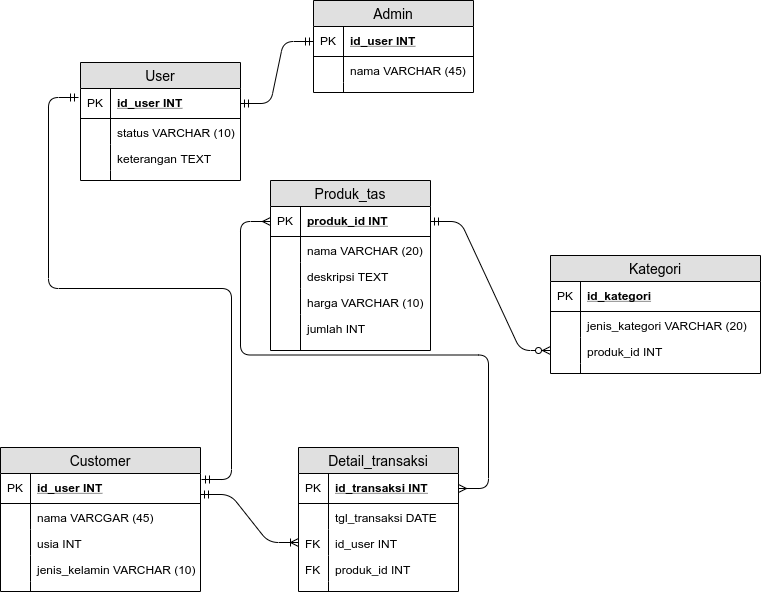

The diagram above was exported from draw.io. Its source (the exported page's mxGraphModel, read from the mxfile embedded in the PNG):
<mxGraphModel dx="801" dy="1600" grid="1" gridSize="10" guides="1" tooltips="1" connect="1" arrows="1" fold="1" page="1" pageScale="1" pageWidth="827" pageHeight="1169" math="0" shadow="0">
  <root>
    <mxCell id="0" />
    <mxCell id="1" parent="0" />
    <mxCell id="Xo23mmH6QLtyw4z73-sA-1" value="Produk_tas" style="swimlane;fontStyle=0;childLayout=stackLayout;horizontal=1;startSize=26;fillColor=#e0e0e0;horizontalStack=0;resizeParent=1;resizeParentMax=0;resizeLast=0;collapsible=1;marginBottom=0;swimlaneFillColor=#ffffff;align=center;fontSize=14;" vertex="1" parent="1">
      <mxGeometry x="300" y="-174" width="160" height="170" as="geometry" />
    </mxCell>
    <mxCell id="Xo23mmH6QLtyw4z73-sA-2" value="produk_id INT" style="shape=partialRectangle;top=0;left=0;right=0;bottom=1;align=left;verticalAlign=middle;fillColor=none;spacingLeft=34;spacingRight=4;overflow=hidden;rotatable=0;points=[[0,0.5],[1,0.5]];portConstraint=eastwest;dropTarget=0;fontStyle=5;fontSize=12;" vertex="1" parent="Xo23mmH6QLtyw4z73-sA-1">
      <mxGeometry y="26" width="160" height="30" as="geometry" />
    </mxCell>
    <mxCell id="Xo23mmH6QLtyw4z73-sA-3" value="PK" style="shape=partialRectangle;top=0;left=0;bottom=0;fillColor=none;align=left;verticalAlign=middle;spacingLeft=4;spacingRight=4;overflow=hidden;rotatable=0;points=[];portConstraint=eastwest;part=1;fontSize=12;" vertex="1" connectable="0" parent="Xo23mmH6QLtyw4z73-sA-2">
      <mxGeometry width="30" height="30" as="geometry" />
    </mxCell>
    <mxCell id="Xo23mmH6QLtyw4z73-sA-4" value="nama VARCHAR (20)" style="shape=partialRectangle;top=0;left=0;right=0;bottom=0;align=left;verticalAlign=top;fillColor=none;spacingLeft=34;spacingRight=4;overflow=hidden;rotatable=0;points=[[0,0.5],[1,0.5]];portConstraint=eastwest;dropTarget=0;fontSize=12;" vertex="1" parent="Xo23mmH6QLtyw4z73-sA-1">
      <mxGeometry y="56" width="160" height="26" as="geometry" />
    </mxCell>
    <mxCell id="Xo23mmH6QLtyw4z73-sA-5" value="" style="shape=partialRectangle;top=0;left=0;bottom=0;fillColor=none;align=left;verticalAlign=top;spacingLeft=4;spacingRight=4;overflow=hidden;rotatable=0;points=[];portConstraint=eastwest;part=1;fontSize=12;" vertex="1" connectable="0" parent="Xo23mmH6QLtyw4z73-sA-4">
      <mxGeometry width="30" height="26" as="geometry" />
    </mxCell>
    <mxCell id="Xo23mmH6QLtyw4z73-sA-6" value="deskripsi TEXT" style="shape=partialRectangle;top=0;left=0;right=0;bottom=0;align=left;verticalAlign=top;fillColor=none;spacingLeft=34;spacingRight=4;overflow=hidden;rotatable=0;points=[[0,0.5],[1,0.5]];portConstraint=eastwest;dropTarget=0;fontSize=12;" vertex="1" parent="Xo23mmH6QLtyw4z73-sA-1">
      <mxGeometry y="82" width="160" height="26" as="geometry" />
    </mxCell>
    <mxCell id="Xo23mmH6QLtyw4z73-sA-7" value="" style="shape=partialRectangle;top=0;left=0;bottom=0;fillColor=none;align=left;verticalAlign=top;spacingLeft=4;spacingRight=4;overflow=hidden;rotatable=0;points=[];portConstraint=eastwest;part=1;fontSize=12;" vertex="1" connectable="0" parent="Xo23mmH6QLtyw4z73-sA-6">
      <mxGeometry width="30" height="26" as="geometry" />
    </mxCell>
    <mxCell id="Xo23mmH6QLtyw4z73-sA-8" value="harga VARCHAR (10)" style="shape=partialRectangle;top=0;left=0;right=0;bottom=0;align=left;verticalAlign=top;fillColor=none;spacingLeft=34;spacingRight=4;overflow=hidden;rotatable=0;points=[[0,0.5],[1,0.5]];portConstraint=eastwest;dropTarget=0;fontSize=12;" vertex="1" parent="Xo23mmH6QLtyw4z73-sA-1">
      <mxGeometry y="108" width="160" height="26" as="geometry" />
    </mxCell>
    <mxCell id="Xo23mmH6QLtyw4z73-sA-9" value="" style="shape=partialRectangle;top=0;left=0;bottom=0;fillColor=none;align=left;verticalAlign=top;spacingLeft=4;spacingRight=4;overflow=hidden;rotatable=0;points=[];portConstraint=eastwest;part=1;fontSize=12;" vertex="1" connectable="0" parent="Xo23mmH6QLtyw4z73-sA-8">
      <mxGeometry width="30" height="26" as="geometry" />
    </mxCell>
    <mxCell id="Xo23mmH6QLtyw4z73-sA-10" value="jumlah INT&#10;&#10;" style="shape=partialRectangle;top=0;left=0;right=0;bottom=0;align=left;verticalAlign=top;fillColor=none;spacingLeft=34;spacingRight=4;overflow=hidden;rotatable=0;points=[[0,0.5],[1,0.5]];portConstraint=eastwest;dropTarget=0;fontSize=12;" vertex="1" parent="Xo23mmH6QLtyw4z73-sA-1">
      <mxGeometry y="134" width="160" height="36" as="geometry" />
    </mxCell>
    <mxCell id="Xo23mmH6QLtyw4z73-sA-11" value="" style="shape=partialRectangle;top=0;left=0;bottom=0;fillColor=none;align=left;verticalAlign=top;spacingLeft=4;spacingRight=4;overflow=hidden;rotatable=0;points=[];portConstraint=eastwest;part=1;fontSize=12;" vertex="1" connectable="0" parent="Xo23mmH6QLtyw4z73-sA-10">
      <mxGeometry width="30" height="36" as="geometry" />
    </mxCell>
    <mxCell id="Xo23mmH6QLtyw4z73-sA-13" value="Kategori" style="swimlane;fontStyle=0;childLayout=stackLayout;horizontal=1;startSize=26;fillColor=#e0e0e0;horizontalStack=0;resizeParent=1;resizeParentMax=0;resizeLast=0;collapsible=1;marginBottom=0;swimlaneFillColor=#ffffff;align=center;fontSize=14;" vertex="1" parent="1">
      <mxGeometry x="580" y="-99" width="210" height="118" as="geometry" />
    </mxCell>
    <mxCell id="Xo23mmH6QLtyw4z73-sA-14" value="id_kategori" style="shape=partialRectangle;top=0;left=0;right=0;bottom=1;align=left;verticalAlign=middle;fillColor=none;spacingLeft=34;spacingRight=4;overflow=hidden;rotatable=0;points=[[0,0.5],[1,0.5]];portConstraint=eastwest;dropTarget=0;fontStyle=5;fontSize=12;" vertex="1" parent="Xo23mmH6QLtyw4z73-sA-13">
      <mxGeometry y="26" width="210" height="30" as="geometry" />
    </mxCell>
    <mxCell id="Xo23mmH6QLtyw4z73-sA-15" value="PK" style="shape=partialRectangle;top=0;left=0;bottom=0;fillColor=none;align=left;verticalAlign=middle;spacingLeft=4;spacingRight=4;overflow=hidden;rotatable=0;points=[];portConstraint=eastwest;part=1;fontSize=12;" vertex="1" connectable="0" parent="Xo23mmH6QLtyw4z73-sA-14">
      <mxGeometry width="30" height="30" as="geometry" />
    </mxCell>
    <mxCell id="Xo23mmH6QLtyw4z73-sA-16" value="jenis_kategori VARCHAR (20)" style="shape=partialRectangle;top=0;left=0;right=0;bottom=0;align=left;verticalAlign=top;fillColor=none;spacingLeft=34;spacingRight=4;overflow=hidden;rotatable=0;points=[[0,0.5],[1,0.5]];portConstraint=eastwest;dropTarget=0;fontSize=12;" vertex="1" parent="Xo23mmH6QLtyw4z73-sA-13">
      <mxGeometry y="56" width="210" height="26" as="geometry" />
    </mxCell>
    <mxCell id="Xo23mmH6QLtyw4z73-sA-17" value="" style="shape=partialRectangle;top=0;left=0;bottom=0;fillColor=none;align=left;verticalAlign=top;spacingLeft=4;spacingRight=4;overflow=hidden;rotatable=0;points=[];portConstraint=eastwest;part=1;fontSize=12;" vertex="1" connectable="0" parent="Xo23mmH6QLtyw4z73-sA-16">
      <mxGeometry width="30" height="26" as="geometry" />
    </mxCell>
    <mxCell id="Xo23mmH6QLtyw4z73-sA-18" value="produk_id INT" style="shape=partialRectangle;top=0;left=0;right=0;bottom=0;align=left;verticalAlign=top;fillColor=none;spacingLeft=34;spacingRight=4;overflow=hidden;rotatable=0;points=[[0,0.5],[1,0.5]];portConstraint=eastwest;dropTarget=0;fontSize=12;" vertex="1" parent="Xo23mmH6QLtyw4z73-sA-13">
      <mxGeometry y="82" width="210" height="26" as="geometry" />
    </mxCell>
    <mxCell id="Xo23mmH6QLtyw4z73-sA-19" value="" style="shape=partialRectangle;top=0;left=0;bottom=0;fillColor=none;align=left;verticalAlign=top;spacingLeft=4;spacingRight=4;overflow=hidden;rotatable=0;points=[];portConstraint=eastwest;part=1;fontSize=12;" vertex="1" connectable="0" parent="Xo23mmH6QLtyw4z73-sA-18">
      <mxGeometry width="30" height="26" as="geometry" />
    </mxCell>
    <mxCell id="Xo23mmH6QLtyw4z73-sA-22" value="" style="shape=partialRectangle;top=0;left=0;right=0;bottom=0;align=left;verticalAlign=top;fillColor=none;spacingLeft=34;spacingRight=4;overflow=hidden;rotatable=0;points=[[0,0.5],[1,0.5]];portConstraint=eastwest;dropTarget=0;fontSize=12;" vertex="1" parent="Xo23mmH6QLtyw4z73-sA-13">
      <mxGeometry y="108" width="210" height="10" as="geometry" />
    </mxCell>
    <mxCell id="Xo23mmH6QLtyw4z73-sA-23" value="" style="shape=partialRectangle;top=0;left=0;bottom=0;fillColor=none;align=left;verticalAlign=top;spacingLeft=4;spacingRight=4;overflow=hidden;rotatable=0;points=[];portConstraint=eastwest;part=1;fontSize=12;" vertex="1" connectable="0" parent="Xo23mmH6QLtyw4z73-sA-22">
      <mxGeometry width="30" height="10" as="geometry" />
    </mxCell>
    <mxCell id="Xo23mmH6QLtyw4z73-sA-24" value="" style="edgeStyle=entityRelationEdgeStyle;fontSize=12;html=1;endArrow=ERzeroToMany;startArrow=ERmandOne;exitX=1;exitY=0.5;exitDx=0;exitDy=0;entryX=0;entryY=0.5;entryDx=0;entryDy=0;" edge="1" parent="1" source="Xo23mmH6QLtyw4z73-sA-2" target="Xo23mmH6QLtyw4z73-sA-18">
      <mxGeometry width="100" height="100" relative="1" as="geometry">
        <mxPoint x="230" y="410" as="sourcePoint" />
        <mxPoint x="330" y="310" as="targetPoint" />
      </mxGeometry>
    </mxCell>
    <mxCell id="Xo23mmH6QLtyw4z73-sA-25" value="Customer" style="swimlane;fontStyle=0;childLayout=stackLayout;horizontal=1;startSize=26;fillColor=#e0e0e0;horizontalStack=0;resizeParent=1;resizeParentMax=0;resizeLast=0;collapsible=1;marginBottom=0;swimlaneFillColor=#ffffff;align=center;fontSize=14;" vertex="1" parent="1">
      <mxGeometry x="30" y="93" width="200" height="144" as="geometry" />
    </mxCell>
    <mxCell id="Xo23mmH6QLtyw4z73-sA-26" value="id_user INT" style="shape=partialRectangle;top=0;left=0;right=0;bottom=1;align=left;verticalAlign=middle;fillColor=none;spacingLeft=34;spacingRight=4;overflow=hidden;rotatable=0;points=[[0,0.5],[1,0.5]];portConstraint=eastwest;dropTarget=0;fontStyle=5;fontSize=12;" vertex="1" parent="Xo23mmH6QLtyw4z73-sA-25">
      <mxGeometry y="26" width="200" height="30" as="geometry" />
    </mxCell>
    <mxCell id="Xo23mmH6QLtyw4z73-sA-27" value="PK" style="shape=partialRectangle;top=0;left=0;bottom=0;fillColor=none;align=left;verticalAlign=middle;spacingLeft=4;spacingRight=4;overflow=hidden;rotatable=0;points=[];portConstraint=eastwest;part=1;fontSize=12;" vertex="1" connectable="0" parent="Xo23mmH6QLtyw4z73-sA-26">
      <mxGeometry width="30" height="30" as="geometry" />
    </mxCell>
    <mxCell id="Xo23mmH6QLtyw4z73-sA-28" value="nama VARCGAR (45)" style="shape=partialRectangle;top=0;left=0;right=0;bottom=0;align=left;verticalAlign=top;fillColor=none;spacingLeft=34;spacingRight=4;overflow=hidden;rotatable=0;points=[[0,0.5],[1,0.5]];portConstraint=eastwest;dropTarget=0;fontSize=12;" vertex="1" parent="Xo23mmH6QLtyw4z73-sA-25">
      <mxGeometry y="56" width="200" height="26" as="geometry" />
    </mxCell>
    <mxCell id="Xo23mmH6QLtyw4z73-sA-29" value="" style="shape=partialRectangle;top=0;left=0;bottom=0;fillColor=none;align=left;verticalAlign=top;spacingLeft=4;spacingRight=4;overflow=hidden;rotatable=0;points=[];portConstraint=eastwest;part=1;fontSize=12;" vertex="1" connectable="0" parent="Xo23mmH6QLtyw4z73-sA-28">
      <mxGeometry width="30" height="26" as="geometry" />
    </mxCell>
    <mxCell id="Xo23mmH6QLtyw4z73-sA-30" value="usia INT" style="shape=partialRectangle;top=0;left=0;right=0;bottom=0;align=left;verticalAlign=top;fillColor=none;spacingLeft=34;spacingRight=4;overflow=hidden;rotatable=0;points=[[0,0.5],[1,0.5]];portConstraint=eastwest;dropTarget=0;fontSize=12;" vertex="1" parent="Xo23mmH6QLtyw4z73-sA-25">
      <mxGeometry y="82" width="200" height="26" as="geometry" />
    </mxCell>
    <mxCell id="Xo23mmH6QLtyw4z73-sA-31" value="" style="shape=partialRectangle;top=0;left=0;bottom=0;fillColor=none;align=left;verticalAlign=top;spacingLeft=4;spacingRight=4;overflow=hidden;rotatable=0;points=[];portConstraint=eastwest;part=1;fontSize=12;" vertex="1" connectable="0" parent="Xo23mmH6QLtyw4z73-sA-30">
      <mxGeometry width="30" height="26" as="geometry" />
    </mxCell>
    <mxCell id="Xo23mmH6QLtyw4z73-sA-32" value="jenis_kelamin VARCHAR (10)" style="shape=partialRectangle;top=0;left=0;right=0;bottom=0;align=left;verticalAlign=top;fillColor=none;spacingLeft=34;spacingRight=4;overflow=hidden;rotatable=0;points=[[0,0.5],[1,0.5]];portConstraint=eastwest;dropTarget=0;fontSize=12;" vertex="1" parent="Xo23mmH6QLtyw4z73-sA-25">
      <mxGeometry y="108" width="200" height="26" as="geometry" />
    </mxCell>
    <mxCell id="Xo23mmH6QLtyw4z73-sA-33" value="" style="shape=partialRectangle;top=0;left=0;bottom=0;fillColor=none;align=left;verticalAlign=top;spacingLeft=4;spacingRight=4;overflow=hidden;rotatable=0;points=[];portConstraint=eastwest;part=1;fontSize=12;" vertex="1" connectable="0" parent="Xo23mmH6QLtyw4z73-sA-32">
      <mxGeometry width="30" height="26" as="geometry" />
    </mxCell>
    <mxCell id="Xo23mmH6QLtyw4z73-sA-34" value="" style="shape=partialRectangle;top=0;left=0;right=0;bottom=0;align=left;verticalAlign=top;fillColor=none;spacingLeft=34;spacingRight=4;overflow=hidden;rotatable=0;points=[[0,0.5],[1,0.5]];portConstraint=eastwest;dropTarget=0;fontSize=12;" vertex="1" parent="Xo23mmH6QLtyw4z73-sA-25">
      <mxGeometry y="134" width="200" height="10" as="geometry" />
    </mxCell>
    <mxCell id="Xo23mmH6QLtyw4z73-sA-35" value="" style="shape=partialRectangle;top=0;left=0;bottom=0;fillColor=none;align=left;verticalAlign=top;spacingLeft=4;spacingRight=4;overflow=hidden;rotatable=0;points=[];portConstraint=eastwest;part=1;fontSize=12;" vertex="1" connectable="0" parent="Xo23mmH6QLtyw4z73-sA-34">
      <mxGeometry width="30" height="10" as="geometry" />
    </mxCell>
    <mxCell id="Xo23mmH6QLtyw4z73-sA-36" value="Detail_transaksi" style="swimlane;fontStyle=0;childLayout=stackLayout;horizontal=1;startSize=26;fillColor=#e0e0e0;horizontalStack=0;resizeParent=1;resizeParentMax=0;resizeLast=0;collapsible=1;marginBottom=0;swimlaneFillColor=#ffffff;align=center;fontSize=14;" vertex="1" parent="1">
      <mxGeometry x="328" y="93" width="160" height="144" as="geometry" />
    </mxCell>
    <mxCell id="Xo23mmH6QLtyw4z73-sA-37" value="id_transaksi INT" style="shape=partialRectangle;top=0;left=0;right=0;bottom=1;align=left;verticalAlign=middle;fillColor=none;spacingLeft=34;spacingRight=4;overflow=hidden;rotatable=0;points=[[0,0.5],[1,0.5]];portConstraint=eastwest;dropTarget=0;fontStyle=5;fontSize=12;" vertex="1" parent="Xo23mmH6QLtyw4z73-sA-36">
      <mxGeometry y="26" width="160" height="30" as="geometry" />
    </mxCell>
    <mxCell id="Xo23mmH6QLtyw4z73-sA-38" value="PK" style="shape=partialRectangle;top=0;left=0;bottom=0;fillColor=none;align=left;verticalAlign=middle;spacingLeft=4;spacingRight=4;overflow=hidden;rotatable=0;points=[];portConstraint=eastwest;part=1;fontSize=12;" vertex="1" connectable="0" parent="Xo23mmH6QLtyw4z73-sA-37">
      <mxGeometry width="30" height="30" as="geometry" />
    </mxCell>
    <mxCell id="Xo23mmH6QLtyw4z73-sA-39" value="tgl_transaksi DATE" style="shape=partialRectangle;top=0;left=0;right=0;bottom=0;align=left;verticalAlign=top;fillColor=none;spacingLeft=34;spacingRight=4;overflow=hidden;rotatable=0;points=[[0,0.5],[1,0.5]];portConstraint=eastwest;dropTarget=0;fontSize=12;" vertex="1" parent="Xo23mmH6QLtyw4z73-sA-36">
      <mxGeometry y="56" width="160" height="26" as="geometry" />
    </mxCell>
    <mxCell id="Xo23mmH6QLtyw4z73-sA-40" value="" style="shape=partialRectangle;top=0;left=0;bottom=0;fillColor=none;align=left;verticalAlign=top;spacingLeft=4;spacingRight=4;overflow=hidden;rotatable=0;points=[];portConstraint=eastwest;part=1;fontSize=12;" vertex="1" connectable="0" parent="Xo23mmH6QLtyw4z73-sA-39">
      <mxGeometry width="30" height="26" as="geometry" />
    </mxCell>
    <mxCell id="Xo23mmH6QLtyw4z73-sA-41" value="id_user INT" style="shape=partialRectangle;top=0;left=0;right=0;bottom=0;align=left;verticalAlign=top;fillColor=none;spacingLeft=34;spacingRight=4;overflow=hidden;rotatable=0;points=[[0,0.5],[1,0.5]];portConstraint=eastwest;dropTarget=0;fontSize=12;" vertex="1" parent="Xo23mmH6QLtyw4z73-sA-36">
      <mxGeometry y="82" width="160" height="26" as="geometry" />
    </mxCell>
    <mxCell id="Xo23mmH6QLtyw4z73-sA-42" value="FK" style="shape=partialRectangle;top=0;left=0;bottom=0;fillColor=none;align=left;verticalAlign=top;spacingLeft=4;spacingRight=4;overflow=hidden;rotatable=0;points=[];portConstraint=eastwest;part=1;fontSize=12;" vertex="1" connectable="0" parent="Xo23mmH6QLtyw4z73-sA-41">
      <mxGeometry width="30" height="26" as="geometry" />
    </mxCell>
    <mxCell id="Xo23mmH6QLtyw4z73-sA-43" value="produk_id INT" style="shape=partialRectangle;top=0;left=0;right=0;bottom=0;align=left;verticalAlign=top;fillColor=none;spacingLeft=34;spacingRight=4;overflow=hidden;rotatable=0;points=[[0,0.5],[1,0.5]];portConstraint=eastwest;dropTarget=0;fontSize=12;" vertex="1" parent="Xo23mmH6QLtyw4z73-sA-36">
      <mxGeometry y="108" width="160" height="26" as="geometry" />
    </mxCell>
    <mxCell id="Xo23mmH6QLtyw4z73-sA-44" value="FK" style="shape=partialRectangle;top=0;left=0;bottom=0;fillColor=none;align=left;verticalAlign=top;spacingLeft=4;spacingRight=4;overflow=hidden;rotatable=0;points=[];portConstraint=eastwest;part=1;fontSize=12;" vertex="1" connectable="0" parent="Xo23mmH6QLtyw4z73-sA-43">
      <mxGeometry width="30" height="26" as="geometry" />
    </mxCell>
    <mxCell id="Xo23mmH6QLtyw4z73-sA-45" value="" style="shape=partialRectangle;top=0;left=0;right=0;bottom=0;align=left;verticalAlign=top;fillColor=none;spacingLeft=34;spacingRight=4;overflow=hidden;rotatable=0;points=[[0,0.5],[1,0.5]];portConstraint=eastwest;dropTarget=0;fontSize=12;" vertex="1" parent="Xo23mmH6QLtyw4z73-sA-36">
      <mxGeometry y="134" width="160" height="10" as="geometry" />
    </mxCell>
    <mxCell id="Xo23mmH6QLtyw4z73-sA-46" value="" style="shape=partialRectangle;top=0;left=0;bottom=0;fillColor=none;align=left;verticalAlign=top;spacingLeft=4;spacingRight=4;overflow=hidden;rotatable=0;points=[];portConstraint=eastwest;part=1;fontSize=12;" vertex="1" connectable="0" parent="Xo23mmH6QLtyw4z73-sA-45">
      <mxGeometry width="30" height="10" as="geometry" />
    </mxCell>
    <mxCell id="Xo23mmH6QLtyw4z73-sA-48" value="" style="edgeStyle=entityRelationEdgeStyle;fontSize=12;html=1;endArrow=ERoneToMany;startArrow=ERmandOne;entryX=0;entryY=0.5;entryDx=0;entryDy=0;" edge="1" parent="1" target="Xo23mmH6QLtyw4z73-sA-41">
      <mxGeometry width="100" height="100" relative="1" as="geometry">
        <mxPoint x="230" y="140" as="sourcePoint" />
        <mxPoint x="371.4213562373095" y="134" as="targetPoint" />
      </mxGeometry>
    </mxCell>
    <mxCell id="Xo23mmH6QLtyw4z73-sA-49" value="" style="edgeStyle=entityRelationEdgeStyle;fontSize=12;html=1;endArrow=ERmany;startArrow=ERmany;entryX=0;entryY=0.5;entryDx=0;entryDy=0;exitX=1;exitY=0.5;exitDx=0;exitDy=0;" edge="1" parent="1" source="Xo23mmH6QLtyw4z73-sA-37" target="Xo23mmH6QLtyw4z73-sA-2">
      <mxGeometry width="100" height="100" relative="1" as="geometry">
        <mxPoint x="250" y="140" as="sourcePoint" />
        <mxPoint x="350" y="40" as="targetPoint" />
      </mxGeometry>
    </mxCell>
    <mxCell id="Xo23mmH6QLtyw4z73-sA-50" value="User" style="swimlane;fontStyle=0;childLayout=stackLayout;horizontal=1;startSize=26;fillColor=#e0e0e0;horizontalStack=0;resizeParent=1;resizeParentMax=0;resizeLast=0;collapsible=1;marginBottom=0;swimlaneFillColor=#ffffff;align=center;fontSize=14;" vertex="1" parent="1">
      <mxGeometry x="110" y="-292" width="160" height="118" as="geometry" />
    </mxCell>
    <mxCell id="Xo23mmH6QLtyw4z73-sA-51" value="id_user INT" style="shape=partialRectangle;top=0;left=0;right=0;bottom=1;align=left;verticalAlign=middle;fillColor=none;spacingLeft=34;spacingRight=4;overflow=hidden;rotatable=0;points=[[0,0.5],[1,0.5]];portConstraint=eastwest;dropTarget=0;fontStyle=5;fontSize=12;" vertex="1" parent="Xo23mmH6QLtyw4z73-sA-50">
      <mxGeometry y="26" width="160" height="30" as="geometry" />
    </mxCell>
    <mxCell id="Xo23mmH6QLtyw4z73-sA-52" value="PK" style="shape=partialRectangle;top=0;left=0;bottom=0;fillColor=none;align=left;verticalAlign=middle;spacingLeft=4;spacingRight=4;overflow=hidden;rotatable=0;points=[];portConstraint=eastwest;part=1;fontSize=12;" vertex="1" connectable="0" parent="Xo23mmH6QLtyw4z73-sA-51">
      <mxGeometry width="30" height="30" as="geometry" />
    </mxCell>
    <mxCell id="Xo23mmH6QLtyw4z73-sA-53" value="status VARCHAR (10)" style="shape=partialRectangle;top=0;left=0;right=0;bottom=0;align=left;verticalAlign=top;fillColor=none;spacingLeft=34;spacingRight=4;overflow=hidden;rotatable=0;points=[[0,0.5],[1,0.5]];portConstraint=eastwest;dropTarget=0;fontSize=12;" vertex="1" parent="Xo23mmH6QLtyw4z73-sA-50">
      <mxGeometry y="56" width="160" height="26" as="geometry" />
    </mxCell>
    <mxCell id="Xo23mmH6QLtyw4z73-sA-54" value="" style="shape=partialRectangle;top=0;left=0;bottom=0;fillColor=none;align=left;verticalAlign=top;spacingLeft=4;spacingRight=4;overflow=hidden;rotatable=0;points=[];portConstraint=eastwest;part=1;fontSize=12;" vertex="1" connectable="0" parent="Xo23mmH6QLtyw4z73-sA-53">
      <mxGeometry width="30" height="26" as="geometry" />
    </mxCell>
    <mxCell id="Xo23mmH6QLtyw4z73-sA-55" value="keterangan TEXT" style="shape=partialRectangle;top=0;left=0;right=0;bottom=0;align=left;verticalAlign=top;fillColor=none;spacingLeft=34;spacingRight=4;overflow=hidden;rotatable=0;points=[[0,0.5],[1,0.5]];portConstraint=eastwest;dropTarget=0;fontSize=12;" vertex="1" parent="Xo23mmH6QLtyw4z73-sA-50">
      <mxGeometry y="82" width="160" height="26" as="geometry" />
    </mxCell>
    <mxCell id="Xo23mmH6QLtyw4z73-sA-56" value="" style="shape=partialRectangle;top=0;left=0;bottom=0;fillColor=none;align=left;verticalAlign=top;spacingLeft=4;spacingRight=4;overflow=hidden;rotatable=0;points=[];portConstraint=eastwest;part=1;fontSize=12;" vertex="1" connectable="0" parent="Xo23mmH6QLtyw4z73-sA-55">
      <mxGeometry width="30" height="26" as="geometry" />
    </mxCell>
    <mxCell id="Xo23mmH6QLtyw4z73-sA-59" value="" style="shape=partialRectangle;top=0;left=0;right=0;bottom=0;align=left;verticalAlign=top;fillColor=none;spacingLeft=34;spacingRight=4;overflow=hidden;rotatable=0;points=[[0,0.5],[1,0.5]];portConstraint=eastwest;dropTarget=0;fontSize=12;" vertex="1" parent="Xo23mmH6QLtyw4z73-sA-50">
      <mxGeometry y="108" width="160" height="10" as="geometry" />
    </mxCell>
    <mxCell id="Xo23mmH6QLtyw4z73-sA-60" value="" style="shape=partialRectangle;top=0;left=0;bottom=0;fillColor=none;align=left;verticalAlign=top;spacingLeft=4;spacingRight=4;overflow=hidden;rotatable=0;points=[];portConstraint=eastwest;part=1;fontSize=12;" vertex="1" connectable="0" parent="Xo23mmH6QLtyw4z73-sA-59">
      <mxGeometry width="30" height="10" as="geometry" />
    </mxCell>
    <mxCell id="Xo23mmH6QLtyw4z73-sA-61" value="" style="edgeStyle=entityRelationEdgeStyle;fontSize=12;html=1;endArrow=ERmandOne;startArrow=ERmandOne;entryX=-0.012;entryY=0.3;entryDx=0;entryDy=0;entryPerimeter=0;exitX=1.005;exitY=0.2;exitDx=0;exitDy=0;exitPerimeter=0;" edge="1" parent="1" source="Xo23mmH6QLtyw4z73-sA-26" target="Xo23mmH6QLtyw4z73-sA-51">
      <mxGeometry width="100" height="100" relative="1" as="geometry">
        <mxPoint x="140" y="-20" as="sourcePoint" />
        <mxPoint x="240" y="-120" as="targetPoint" />
      </mxGeometry>
    </mxCell>
    <mxCell id="Xo23mmH6QLtyw4z73-sA-62" value="Admin" style="swimlane;fontStyle=0;childLayout=stackLayout;horizontal=1;startSize=26;fillColor=#e0e0e0;horizontalStack=0;resizeParent=1;resizeParentMax=0;resizeLast=0;collapsible=1;marginBottom=0;swimlaneFillColor=#ffffff;align=center;fontSize=14;" vertex="1" parent="1">
      <mxGeometry x="343" y="-354" width="160" height="92" as="geometry" />
    </mxCell>
    <mxCell id="Xo23mmH6QLtyw4z73-sA-63" value="id_user INT" style="shape=partialRectangle;top=0;left=0;right=0;bottom=1;align=left;verticalAlign=middle;fillColor=none;spacingLeft=34;spacingRight=4;overflow=hidden;rotatable=0;points=[[0,0.5],[1,0.5]];portConstraint=eastwest;dropTarget=0;fontStyle=5;fontSize=12;" vertex="1" parent="Xo23mmH6QLtyw4z73-sA-62">
      <mxGeometry y="26" width="160" height="30" as="geometry" />
    </mxCell>
    <mxCell id="Xo23mmH6QLtyw4z73-sA-64" value="PK" style="shape=partialRectangle;top=0;left=0;bottom=0;fillColor=none;align=left;verticalAlign=middle;spacingLeft=4;spacingRight=4;overflow=hidden;rotatable=0;points=[];portConstraint=eastwest;part=1;fontSize=12;" vertex="1" connectable="0" parent="Xo23mmH6QLtyw4z73-sA-63">
      <mxGeometry width="30" height="30" as="geometry" />
    </mxCell>
    <mxCell id="Xo23mmH6QLtyw4z73-sA-65" value="nama VARCHAR (45)" style="shape=partialRectangle;top=0;left=0;right=0;bottom=0;align=left;verticalAlign=top;fillColor=none;spacingLeft=34;spacingRight=4;overflow=hidden;rotatable=0;points=[[0,0.5],[1,0.5]];portConstraint=eastwest;dropTarget=0;fontSize=12;" vertex="1" parent="Xo23mmH6QLtyw4z73-sA-62">
      <mxGeometry y="56" width="160" height="26" as="geometry" />
    </mxCell>
    <mxCell id="Xo23mmH6QLtyw4z73-sA-66" value="" style="shape=partialRectangle;top=0;left=0;bottom=0;fillColor=none;align=left;verticalAlign=top;spacingLeft=4;spacingRight=4;overflow=hidden;rotatable=0;points=[];portConstraint=eastwest;part=1;fontSize=12;" vertex="1" connectable="0" parent="Xo23mmH6QLtyw4z73-sA-65">
      <mxGeometry width="30" height="26" as="geometry" />
    </mxCell>
    <mxCell id="Xo23mmH6QLtyw4z73-sA-71" value="" style="shape=partialRectangle;top=0;left=0;right=0;bottom=0;align=left;verticalAlign=top;fillColor=none;spacingLeft=34;spacingRight=4;overflow=hidden;rotatable=0;points=[[0,0.5],[1,0.5]];portConstraint=eastwest;dropTarget=0;fontSize=12;" vertex="1" parent="Xo23mmH6QLtyw4z73-sA-62">
      <mxGeometry y="82" width="160" height="10" as="geometry" />
    </mxCell>
    <mxCell id="Xo23mmH6QLtyw4z73-sA-72" value="" style="shape=partialRectangle;top=0;left=0;bottom=0;fillColor=none;align=left;verticalAlign=top;spacingLeft=4;spacingRight=4;overflow=hidden;rotatable=0;points=[];portConstraint=eastwest;part=1;fontSize=12;" vertex="1" connectable="0" parent="Xo23mmH6QLtyw4z73-sA-71">
      <mxGeometry width="30" height="10" as="geometry" />
    </mxCell>
    <mxCell id="Xo23mmH6QLtyw4z73-sA-73" value="" style="edgeStyle=entityRelationEdgeStyle;fontSize=12;html=1;endArrow=ERmandOne;startArrow=ERmandOne;exitX=1;exitY=0.5;exitDx=0;exitDy=0;entryX=0;entryY=0.5;entryDx=0;entryDy=0;" edge="1" parent="1" source="Xo23mmH6QLtyw4z73-sA-51" target="Xo23mmH6QLtyw4z73-sA-63">
      <mxGeometry width="100" height="100" relative="1" as="geometry">
        <mxPoint x="270" y="-210" as="sourcePoint" />
        <mxPoint x="370" y="-310" as="targetPoint" />
      </mxGeometry>
    </mxCell>
  </root>
</mxGraphModel>